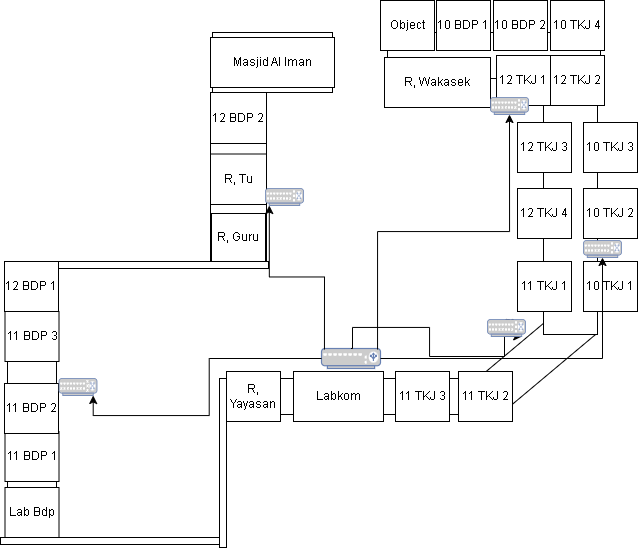

The diagram above was exported from draw.io. Its source (the exported page's mxGraphModel, read from the mxfile embedded in the PNG):
<mxGraphModel dx="1918" dy="1061" grid="0" gridSize="10" guides="1" tooltips="1" connect="1" arrows="1" fold="1" page="0" pageScale="1" pageWidth="827" pageHeight="1169" math="0" shadow="0">
  <root>
    <mxCell id="0" />
    <mxCell id="1" parent="0" />
    <mxCell id="r2e2bzhbAhdXhPp3iols-1" value="" style="rounded=0;whiteSpace=wrap;html=1;fontSize=16;" parent="1" vertex="1">
      <mxGeometry x="182" y="319" width="276" height="36" as="geometry" />
    </mxCell>
    <mxCell id="r2e2bzhbAhdXhPp3iols-2" value="" style="rounded=0;whiteSpace=wrap;html=1;fontSize=16;rotation=-40;" parent="1" vertex="1">
      <mxGeometry x="431" y="277" width="120" height="42" as="geometry" />
    </mxCell>
    <mxCell id="r2e2bzhbAhdXhPp3iols-3" value="" style="rounded=0;whiteSpace=wrap;html=1;fontSize=16;rotation=-90;" parent="1" vertex="1">
      <mxGeometry x="394" y="116" width="264" height="54" as="geometry" />
    </mxCell>
    <mxCell id="r2e2bzhbAhdXhPp3iols-4" value="" style="rounded=0;whiteSpace=wrap;html=1;fontSize=16;" parent="1" vertex="1">
      <mxGeometry x="343" y="-27" width="213" height="46" as="geometry" />
    </mxCell>
    <mxCell id="r2e2bzhbAhdXhPp3iols-5" value="" style="rounded=0;whiteSpace=wrap;html=1;fontSize=16;" parent="1" vertex="1">
      <mxGeometry x="168" y="-27" width="120" height="60" as="geometry" />
    </mxCell>
    <mxCell id="r2e2bzhbAhdXhPp3iols-6" value="" style="rounded=0;whiteSpace=wrap;html=1;fontSize=16;" parent="1" vertex="1">
      <mxGeometry x="166" y="33" width="56" height="169" as="geometry" />
    </mxCell>
    <mxCell id="r2e2bzhbAhdXhPp3iols-7" value="" style="rounded=0;whiteSpace=wrap;html=1;fontSize=16;" parent="1" vertex="1">
      <mxGeometry x="-37" y="202" width="49" height="226" as="geometry" />
    </mxCell>
    <mxCell id="r2e2bzhbAhdXhPp3iols-8" value="" style="rounded=0;whiteSpace=wrap;html=1;fontSize=16;" parent="1" vertex="1">
      <mxGeometry x="12" y="202" width="212" height="7" as="geometry" />
    </mxCell>
    <mxCell id="r2e2bzhbAhdXhPp3iols-9" value="" style="rounded=0;whiteSpace=wrap;html=1;fontSize=16;" parent="1" vertex="1">
      <mxGeometry x="-44" y="478" width="226" height="7" as="geometry" />
    </mxCell>
    <mxCell id="r2e2bzhbAhdXhPp3iols-12" value="" style="rounded=0;whiteSpace=wrap;html=1;fontSize=16;" parent="1" vertex="1">
      <mxGeometry x="175" y="319" width="7" height="169" as="geometry" />
    </mxCell>
    <mxCell id="4KHgAOA3ijTRkMNn5IhV-7" style="edgeStyle=orthogonalEdgeStyle;rounded=0;orthogonalLoop=1;jettySize=auto;html=1;exitX=0.5;exitY=0;exitDx=0;exitDy=0;exitPerimeter=0;" edge="1" parent="1" source="4KHgAOA3ijTRkMNn5IhV-8">
      <mxGeometry relative="1" as="geometry">
        <mxPoint x="465.05879480698513" y="267.9411477481617" as="targetPoint" />
      </mxGeometry>
    </mxCell>
    <mxCell id="r2e2bzhbAhdXhPp3iols-14" value="" style="fontColor=#0066CC;verticalAlign=top;verticalLabelPosition=bottom;labelPosition=center;align=center;html=1;outlineConnect=0;fillColor=#CCCCCC;strokeColor=#6881B3;gradientColor=none;gradientDirection=north;strokeWidth=2;shape=mxgraph.networks.load_balancer;fontSize=16;" parent="1" vertex="1">
      <mxGeometry x="277" y="289" width="59" height="20" as="geometry" />
    </mxCell>
    <mxCell id="gCBE2GMSu9S0y3i3imto-1" value="12 BDP 2" style="html=1;whiteSpace=wrap;" parent="1" vertex="1">
      <mxGeometry x="166" y="33" width="56" height="51" as="geometry" />
    </mxCell>
    <mxCell id="gCBE2GMSu9S0y3i3imto-2" value="R, Tu" style="html=1;whiteSpace=wrap;" parent="1" vertex="1">
      <mxGeometry x="166" y="94.5" width="56" height="50.5" as="geometry" />
    </mxCell>
    <mxCell id="gCBE2GMSu9S0y3i3imto-3" value="R, Guru" style="html=1;whiteSpace=wrap;" parent="1" vertex="1">
      <mxGeometry x="167" y="154" width="54" height="48" as="geometry" />
    </mxCell>
    <mxCell id="gCBE2GMSu9S0y3i3imto-4" value="12 BDP 1" style="html=1;whiteSpace=wrap;" parent="1" vertex="1">
      <mxGeometry x="-40" y="202" width="54" height="50" as="geometry" />
    </mxCell>
    <mxCell id="gCBE2GMSu9S0y3i3imto-5" value="11 BDP 3" style="html=1;whiteSpace=wrap;" parent="1" vertex="1">
      <mxGeometry x="-39.5" y="252" width="54" height="50" as="geometry" />
    </mxCell>
    <mxCell id="gCBE2GMSu9S0y3i3imto-6" value="11 BDP 1" style="html=1;whiteSpace=wrap;" parent="1" vertex="1">
      <mxGeometry x="-39.5" y="372" width="54" height="50" as="geometry" />
    </mxCell>
    <mxCell id="gCBE2GMSu9S0y3i3imto-7" value="11 BDP 2" style="html=1;whiteSpace=wrap;" parent="1" vertex="1">
      <mxGeometry x="-40" y="324" width="54" height="50" as="geometry" />
    </mxCell>
    <mxCell id="gCBE2GMSu9S0y3i3imto-8" value="Lab Bdp" style="html=1;whiteSpace=wrap;" parent="1" vertex="1">
      <mxGeometry x="-39.5" y="428" width="54" height="50" as="geometry" />
    </mxCell>
    <mxCell id="gCBE2GMSu9S0y3i3imto-9" value="Masjid Al Iman" style="html=1;whiteSpace=wrap;" parent="1" vertex="1">
      <mxGeometry x="166" y="-22" width="124" height="50" as="geometry" />
    </mxCell>
    <mxCell id="gCBE2GMSu9S0y3i3imto-10" value="R, Wakasek" style="html=1;whiteSpace=wrap;" parent="1" vertex="1">
      <mxGeometry x="340" y="-2" width="106" height="50" as="geometry" />
    </mxCell>
    <mxCell id="gCBE2GMSu9S0y3i3imto-12" value="12 TKJ 1" style="html=1;whiteSpace=wrap;" parent="1" vertex="1">
      <mxGeometry x="452" y="-4" width="54" height="50" as="geometry" />
    </mxCell>
    <mxCell id="gCBE2GMSu9S0y3i3imto-13" value="12 TKJ 2" style="html=1;whiteSpace=wrap;" parent="1" vertex="1">
      <mxGeometry x="506" y="-4" width="54" height="50" as="geometry" />
    </mxCell>
    <mxCell id="gCBE2GMSu9S0y3i3imto-14" value="12 TKJ 3" style="html=1;whiteSpace=wrap;" parent="1" vertex="1">
      <mxGeometry x="473" y="63" width="54" height="50" as="geometry" />
    </mxCell>
    <mxCell id="gCBE2GMSu9S0y3i3imto-15" value="12 TKJ 4" style="html=1;whiteSpace=wrap;" parent="1" vertex="1">
      <mxGeometry x="473" y="129" width="54" height="50" as="geometry" />
    </mxCell>
    <mxCell id="gCBE2GMSu9S0y3i3imto-16" value="11 TKJ 1" style="html=1;whiteSpace=wrap;" parent="1" vertex="1">
      <mxGeometry x="473" y="202" width="54" height="50" as="geometry" />
    </mxCell>
    <mxCell id="gCBE2GMSu9S0y3i3imto-17" value="10 TKJ 3" style="html=1;whiteSpace=wrap;" parent="1" vertex="1">
      <mxGeometry x="539" y="63" width="54" height="50" as="geometry" />
    </mxCell>
    <mxCell id="gCBE2GMSu9S0y3i3imto-18" value="10 TKJ 2" style="html=1;whiteSpace=wrap;" parent="1" vertex="1">
      <mxGeometry x="539" y="129" width="54" height="50" as="geometry" />
    </mxCell>
    <mxCell id="gCBE2GMSu9S0y3i3imto-19" value="10 TKJ 1" style="html=1;whiteSpace=wrap;" parent="1" vertex="1">
      <mxGeometry x="539" y="202" width="54" height="50" as="geometry" />
    </mxCell>
    <mxCell id="gCBE2GMSu9S0y3i3imto-20" value="10 BDP 1" style="html=1;whiteSpace=wrap;" parent="1" vertex="1">
      <mxGeometry x="392" y="-59" width="54" height="50" as="geometry" />
    </mxCell>
    <mxCell id="gCBE2GMSu9S0y3i3imto-21" value="10 BDP 2" style="html=1;whiteSpace=wrap;" parent="1" vertex="1">
      <mxGeometry x="449" y="-59" width="54" height="50" as="geometry" />
    </mxCell>
    <mxCell id="gCBE2GMSu9S0y3i3imto-22" value="10 TKJ 4" style="html=1;whiteSpace=wrap;" parent="1" vertex="1">
      <mxGeometry x="506" y="-59" width="54" height="50" as="geometry" />
    </mxCell>
    <mxCell id="gCBE2GMSu9S0y3i3imto-23" value="Object" style="html=1;whiteSpace=wrap;" parent="1" vertex="1">
      <mxGeometry x="336" y="-59" width="54" height="50" as="geometry" />
    </mxCell>
    <mxCell id="4KHgAOA3ijTRkMNn5IhV-1" value="R, Yayasan" style="html=1;whiteSpace=wrap;" vertex="1" parent="1">
      <mxGeometry x="182" y="312" width="54" height="50" as="geometry" />
    </mxCell>
    <mxCell id="4KHgAOA3ijTRkMNn5IhV-2" value="Labkom" style="html=1;whiteSpace=wrap;" vertex="1" parent="1">
      <mxGeometry x="249" y="312" width="90" height="50" as="geometry" />
    </mxCell>
    <mxCell id="4KHgAOA3ijTRkMNn5IhV-3" value="11 TKJ 3" style="html=1;whiteSpace=wrap;" vertex="1" parent="1">
      <mxGeometry x="351" y="312" width="54" height="50" as="geometry" />
    </mxCell>
    <mxCell id="4KHgAOA3ijTRkMNn5IhV-4" value="11 TKJ 2" style="html=1;whiteSpace=wrap;" vertex="1" parent="1">
      <mxGeometry x="414" y="312" width="54" height="50" as="geometry" />
    </mxCell>
    <mxCell id="4KHgAOA3ijTRkMNn5IhV-9" value="" style="edgeStyle=orthogonalEdgeStyle;rounded=0;orthogonalLoop=1;jettySize=auto;html=1;exitX=0.5;exitY=0;exitDx=0;exitDy=0;exitPerimeter=0;entryX=0.9;entryY=1;entryDx=0;entryDy=0;entryPerimeter=0;" edge="1" parent="1" source="r2e2bzhbAhdXhPp3iols-14" target="4KHgAOA3ijTRkMNn5IhV-8">
      <mxGeometry relative="1" as="geometry">
        <mxPoint x="465.05879480698513" y="267.9411477481617" as="targetPoint" />
        <mxPoint x="308" y="288" as="sourcePoint" />
        <Array as="points">
          <mxPoint x="308" y="268" />
          <mxPoint x="385" y="268" />
          <mxPoint x="385" y="297" />
          <mxPoint x="460" y="297" />
          <mxPoint x="460" y="277" />
        </Array>
      </mxGeometry>
    </mxCell>
    <mxCell id="4KHgAOA3ijTRkMNn5IhV-8" value="" style="fontColor=#0066CC;verticalAlign=top;verticalLabelPosition=bottom;labelPosition=center;align=center;html=1;outlineConnect=0;fillColor=#CCCCCC;strokeColor=#6881B3;gradientColor=none;gradientDirection=north;strokeWidth=2;shape=mxgraph.networks.switch;" vertex="1" parent="1">
      <mxGeometry x="443" y="260" width="38" height="17" as="geometry" />
    </mxCell>
    <mxCell id="4KHgAOA3ijTRkMNn5IhV-10" value="" style="fontColor=#0066CC;verticalAlign=top;verticalLabelPosition=bottom;labelPosition=center;align=center;html=1;outlineConnect=0;fillColor=#CCCCCC;strokeColor=#6881B3;gradientColor=none;gradientDirection=north;strokeWidth=2;shape=mxgraph.networks.switch;" vertex="1" parent="1">
      <mxGeometry x="14.5" y="319" width="38" height="17" as="geometry" />
    </mxCell>
    <mxCell id="4KHgAOA3ijTRkMNn5IhV-11" value="" style="fontColor=#0066CC;verticalAlign=top;verticalLabelPosition=bottom;labelPosition=center;align=center;html=1;outlineConnect=0;fillColor=#CCCCCC;strokeColor=#6881B3;gradientColor=none;gradientDirection=north;strokeWidth=2;shape=mxgraph.networks.switch;" vertex="1" parent="1">
      <mxGeometry x="221" y="129" width="38" height="17" as="geometry" />
    </mxCell>
    <mxCell id="4KHgAOA3ijTRkMNn5IhV-12" value="" style="fontColor=#0066CC;verticalAlign=top;verticalLabelPosition=bottom;labelPosition=center;align=center;html=1;outlineConnect=0;fillColor=#CCCCCC;strokeColor=#6881B3;gradientColor=none;gradientDirection=north;strokeWidth=2;shape=mxgraph.networks.switch;" vertex="1" parent="1">
      <mxGeometry x="446" y="38" width="38" height="17" as="geometry" />
    </mxCell>
    <mxCell id="4KHgAOA3ijTRkMNn5IhV-13" value="" style="fontColor=#0066CC;verticalAlign=top;verticalLabelPosition=bottom;labelPosition=center;align=center;html=1;outlineConnect=0;fillColor=#CCCCCC;strokeColor=#6881B3;gradientColor=none;gradientDirection=north;strokeWidth=2;shape=mxgraph.networks.switch;" vertex="1" parent="1">
      <mxGeometry x="539" y="181" width="38" height="17" as="geometry" />
    </mxCell>
    <mxCell id="4KHgAOA3ijTRkMNn5IhV-15" style="edgeStyle=orthogonalEdgeStyle;rounded=0;orthogonalLoop=1;jettySize=auto;html=1;exitX=0;exitY=0.5;exitDx=0;exitDy=0;exitPerimeter=0;entryX=0.9;entryY=1;entryDx=0;entryDy=0;entryPerimeter=0;" edge="1" parent="1" source="r2e2bzhbAhdXhPp3iols-14" target="4KHgAOA3ijTRkMNn5IhV-10">
      <mxGeometry relative="1" as="geometry" />
    </mxCell>
    <mxCell id="4KHgAOA3ijTRkMNn5IhV-16" style="edgeStyle=orthogonalEdgeStyle;rounded=0;orthogonalLoop=1;jettySize=auto;html=1;exitX=0.05;exitY=0.05;exitDx=0;exitDy=0;exitPerimeter=0;entryX=0.1;entryY=1;entryDx=0;entryDy=0;entryPerimeter=0;" edge="1" parent="1" source="r2e2bzhbAhdXhPp3iols-14" target="4KHgAOA3ijTRkMNn5IhV-11">
      <mxGeometry relative="1" as="geometry" />
    </mxCell>
    <mxCell id="4KHgAOA3ijTRkMNn5IhV-17" style="edgeStyle=orthogonalEdgeStyle;rounded=0;orthogonalLoop=1;jettySize=auto;html=1;exitX=1;exitY=0.5;exitDx=0;exitDy=0;exitPerimeter=0;entryX=0.5;entryY=1;entryDx=0;entryDy=0;entryPerimeter=0;" edge="1" parent="1" source="r2e2bzhbAhdXhPp3iols-14" target="4KHgAOA3ijTRkMNn5IhV-13">
      <mxGeometry relative="1" as="geometry" />
    </mxCell>
    <mxCell id="4KHgAOA3ijTRkMNn5IhV-18" style="edgeStyle=orthogonalEdgeStyle;rounded=0;orthogonalLoop=1;jettySize=auto;html=1;exitX=0.95;exitY=0.05;exitDx=0;exitDy=0;exitPerimeter=0;entryX=0.5;entryY=1;entryDx=0;entryDy=0;entryPerimeter=0;" edge="1" parent="1" source="r2e2bzhbAhdXhPp3iols-14" target="4KHgAOA3ijTRkMNn5IhV-12">
      <mxGeometry relative="1" as="geometry" />
    </mxCell>
  </root>
</mxGraphModel>